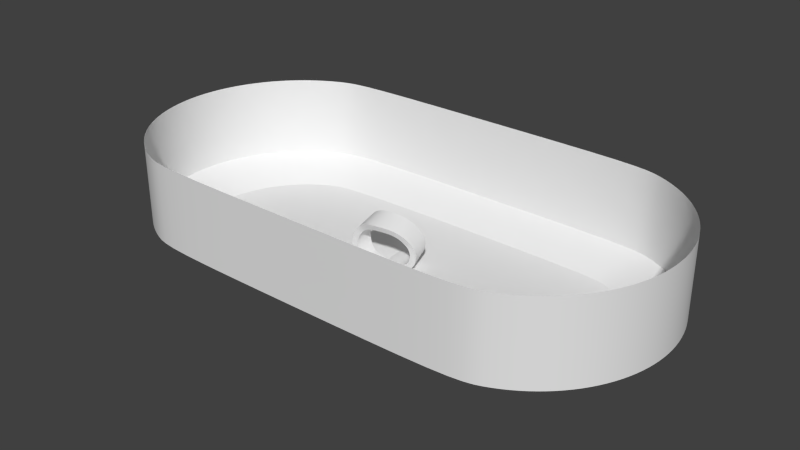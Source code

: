 # Source: Arena.blend  (saved by Blender 2.72.0; exported with 4.5.12 LTS)
import bpy
from mathutils import Matrix  # noqa: F401  (used for matrix-valued properties, if any)

bpy.ops.wm.read_factory_settings(use_empty=True)
scene = bpy.context.scene
scene.name = 'Scene'

# ---- collections
col_collection_1 = bpy.data.collections.new('Collection 1'); scene.collection.children.link(col_collection_1)

# ---- world
world_world = bpy.data.worlds.new('World'); scene.world = world_world
world_world.color = (0.05088, 0.05088, 0.05088)
world_world.use_sun_shadow = False
world_world.sun_shadow_jitter_overblur = 0.0
world_world.cycles.sampling_method = 'MANUAL'
world_world.cycles.sample_map_resolution = 256

# ---- meshes
me_cube = bpy.data.meshes.new('Cube')
me_cube.from_pydata([(-0.15, -1.055, -0.3), (-0.15, 1.055, -0.3), (0.15, 1.055, -0.3), (0.15, -1.055, -0.3), (-0.15, -1.055, 0.3), (-0.15, 1.055, 0.3), (0.15, 1.055, 0.3), (0.15, -1.055, 0.3)], [], [(5, 6, 2, 1), (7, 4, 0, 3), (0, 1, 2, 3), (7, 6, 5, 4)])
me_cube.polygons.foreach_set('use_smooth', [True] * 4)
_k = set([(0, 3), (1, 2), (4, 7), (5, 6)])
me_cube.attributes.new('sharp_edge', 'BOOLEAN', 'EDGE').data.foreach_set('value', [ (min(e.vertices), max(e.vertices)) in _k for e in me_cube.edges])
me_cube.use_remesh_preserve_volume = False
me_cube.use_remesh_preserve_attributes = False
me_cube.use_mirror_vertex_groups = False
me_cube.update()
me_circle = bpy.data.meshes.new('Circle')
me_circle.from_pydata([(14.85, -9.752, 0.0), (16.72, -9.186, 0.0), (18.44, -8.267, 0.0), (19.94, -7.031, 0.0), (21.21, -5.524, 0.0), (22.23, -3.805, 0.0), (22.88, -1.94, 0.0), (23.23, 4.292e-06, 0.0), (22.88, 1.94, 0.0), (22.23, 3.805, 0.0), (21.21, 5.524, 0.0), (19.94, 7.031, 0.0), (18.44, 8.267, 0.0), (16.72, 9.186, 0.0), (14.85, 9.752, 0.0), (16.24, -13.78, 2.0), (18.88, -12.98, 2.0), (21.31, -11.68, 2.0), (23.44, -9.936, 2.0), (25.19, -7.806, 2.0), (26.48, -5.377, 2.0), (27.28, -2.741, 2.0), (27.55, 5.511e-06, 2.0), (27.28, 2.741, 2.0), (26.48, 5.377, 2.0), (25.19, 7.806, 2.0), (23.44, 9.936, 2.0), (21.31, 11.68, 2.0), (18.88, 12.98, 2.0), (16.24, 13.78, 2.0), (16.24, 13.78, 10.24), (18.88, 12.98, 10.24), (21.31, 11.68, 10.24), (23.44, 9.936, 10.24), (25.19, 7.806, 10.24), (26.48, 5.377, 10.24), (27.28, 2.741, 10.24), (27.55, 5.511e-06, 10.24), (27.28, -2.741, 10.24), (26.48, -5.377, 10.24), (25.19, -7.806, 10.24), (23.44, -9.936, 10.24), (21.31, -11.68, 10.24), (18.88, -12.98, 10.24), (16.24, -13.78, 10.24), (0.0, 9.943, 0.0), (0.0, -9.943, 0.0), (-14.85, -9.752, 0.0), (-16.72, -9.186, 0.0), (-18.44, -8.267, 0.0), (-19.94, -7.031, 0.0), (-21.21, -5.524, 0.0), (-22.23, -3.805, 0.0), (-22.88, -1.94, 0.0), (-23.23, 4.292e-06, 0.0), (-22.88, 1.94, 0.0), (-22.23, 3.805, 0.0), (-21.21, 5.524, 0.0), (-19.94, 7.031, 0.0), (-18.44, 8.267, 0.0), (-16.72, 9.186, 0.0), (-14.85, 9.752, 0.0), (-16.24, -13.78, 2.0), (-18.88, -12.98, 2.0), (-21.31, -11.68, 2.0), (-23.44, -9.936, 2.0), (-25.19, -7.806, 2.0), (-26.48, -5.377, 2.0), (-27.28, -2.741, 2.0), (-27.55, 5.511e-06, 2.0), (-27.28, 2.741, 2.0), (-26.48, 5.377, 2.0), (-25.19, 7.806, 2.0), (-23.44, 9.936, 2.0), (-21.31, 11.68, 2.0), (-18.88, 12.98, 2.0), (-16.24, 13.78, 2.0), (0.0, 13.78, 2.0), (0.0, -13.78, 2.0), (0.0, -13.78, 10.24), (0.0, 13.78, 10.24), (-16.24, 13.78, 10.24), (-18.88, 12.98, 10.24), (-21.31, 11.68, 10.24), (-23.44, 9.936, 10.24), (-25.19, 7.806, 10.24), (-26.48, 5.377, 10.24), (-27.28, 2.741, 10.24), (-27.55, 5.511e-06, 10.24), (-27.28, -2.741, 10.24), (-26.48, -5.377, 10.24), (-25.19, -7.806, 10.24), (-23.44, -9.936, 10.24), (-21.31, -11.68, 10.24), (-18.88, -12.98, 10.24), (-16.24, -13.78, 10.24)], [], [(46, 0, 1, 2, 3, 4, 5, 6, 7, 8, 9, 10, 11, 12, 13, 14, 45), (14, 13, 28, 29), (13, 12, 27, 28), (12, 11, 26, 27), (11, 10, 25, 26), (10, 9, 24, 25), (9, 8, 23, 24), (8, 7, 22, 23), (7, 6, 21, 22), (6, 5, 20, 21), (5, 4, 19, 20), (4, 3, 18, 19), (3, 2, 17, 18), (2, 1, 16, 17), (1, 0, 15, 16), (77, 45, 14, 29), (46, 78, 15, 0), (21, 20, 39, 38), (24, 23, 36, 35), (28, 27, 32, 31), (20, 19, 40, 39), (29, 28, 31, 30), (17, 16, 43, 42), (27, 26, 33, 32), (26, 25, 34, 33), (15, 78, 79, 44), (77, 29, 30, 80), (19, 18, 41, 40), (22, 21, 38, 37), (18, 17, 42, 41), (16, 15, 44, 43), (25, 24, 35, 34), (23, 22, 37, 36), (46, 45, 61, 60, 59, 58, 57, 56, 55, 54, 53, 52, 51, 50, 49, 48, 47), (61, 76, 75, 60), (60, 75, 74, 59), (59, 74, 73, 58), (58, 73, 72, 57), (57, 72, 71, 56), (56, 71, 70, 55), (55, 70, 69, 54), (54, 69, 68, 53), (53, 68, 67, 52), (52, 67, 66, 51), (51, 66, 65, 50), (50, 65, 64, 49), (49, 64, 63, 48), (48, 63, 62, 47), (77, 76, 61, 45), (46, 47, 62, 78), (68, 89, 90, 67), (71, 86, 87, 70), (75, 82, 83, 74), (67, 90, 91, 66), (76, 81, 82, 75), (64, 93, 94, 63), (74, 83, 84, 73), (73, 84, 85, 72), (62, 95, 79, 78), (77, 80, 81, 76), (66, 91, 92, 65), (69, 88, 89, 68), (65, 92, 93, 64), (63, 94, 95, 62), (72, 85, 86, 71), (70, 87, 88, 69)])
me_circle.polygons.foreach_set('use_smooth', [True] * 66)
_k = set([(0, 1), (0, 46), (1, 2), (2, 3), (3, 4), (4, 5), (5, 6), (6, 7), (7, 8), (8, 9), (9, 10), (10, 11), (11, 12), (12, 13), (13, 14), (14, 45), (15, 16), (15, 78), (16, 17), (17, 18), (18, 19), (19, 20), (20, 21), (21, 22), (22, 23), (23, 24), (24, 25), (25, 26), (26, 27), (27, 28), (28, 29), (29, 77), (45, 61), (46, 47), (47, 48), (48, 49), (49, 50), (50, 51), (51, 52), (52, 53), (53, 54), (54, 55), (55, 56), (56, 57), (57, 58), (58, 59), (59, 60), (60, 61), (62, 63), (62, 78), (63, 64), (64, 65), (65, 66), (66, 67), (67, 68), (68, 69), (69, 70), (70, 71), (71, 72), (72, 73), (73, 74), (74, 75), (75, 76), (76, 77)])
me_circle.attributes.new('sharp_edge', 'BOOLEAN', 'EDGE').data.foreach_set('value', [ (min(e.vertices), max(e.vertices)) in _k for e in me_circle.edges])
_uv = me_circle.uv_layers.new(name='UVMap')
_uv.uv.foreach_set('vector', [0.5008, 0.204, 0.7067, 0.2264, 0.7319, 0.2351, 0.7546, 0.2476, 0.774, 0.2634, 0.7902, 0.2817, 0.8033, 0.3021, 0.812, 0.324, 0.8172, 0.3468, 0.8139, 0.3699, 0.8071, 0.3927, 0.7955, 0.4145, 0.7806, 0.4348, 0.7624, 0.4527, 0.7405, 0.4673, 0.7155, 0.4778, 0.4994, 0.5047, 0.7155, 0.4778, 0.7405, 0.4673, 0.7808, 0.5192, 0.7458, 0.5388, 0.7405, 0.4673, 0.7624, 0.4527, 0.8098, 0.4957, 0.7808, 0.5192, 0.7624, 0.4527, 0.7806, 0.4348, 0.8334, 0.4691, 0.8098, 0.4957, 0.7806, 0.4348, 0.7955, 0.4145, 0.8516, 0.4399, 0.8334, 0.4691, 0.7955, 0.4145, 0.8071, 0.3927, 0.8642, 0.4088, 0.8516, 0.4399, 0.8071, 0.3927, 0.8139, 0.3699, 0.8712, 0.3766, 0.8642, 0.4088, 0.8139, 0.3699, 0.8172, 0.3468, 0.8724, 0.344, 0.8712, 0.3766, 0.8172, 0.3468, 0.812, 0.324, 0.8677, 0.312, 0.8724, 0.344, 0.812, 0.324, 0.8033, 0.3021, 0.8575, 0.2811, 0.8677, 0.312, 0.8033, 0.3021, 0.7902, 0.2817, 0.8421, 0.2521, 0.8575, 0.2811, 0.7902, 0.2817, 0.774, 0.2634, 0.8218, 0.2256, 0.8421, 0.2521, 0.774, 0.2634, 0.7546, 0.2476, 0.7967, 0.2022, 0.8218, 0.2256, 0.7546, 0.2476, 0.7319, 0.2351, 0.7672, 0.1823, 0.7967, 0.2022, 0.7319, 0.2351, 0.7067, 0.2264, 0.7327, 0.1662, 0.7672, 0.1823, 0.4991, 0.5748, 0.4994, 0.5047, 0.7155, 0.4778, 0.7458, 0.5388, 0.5008, 0.204, 0.5012, 0.138, 0.7327, 0.1662, 0.7067, 0.2264, 0.8677, 0.312, 0.8575, 0.2811, 0.9742, 0.2316, 0.9912, 0.2817, 0.8642, 0.4088, 0.8712, 0.3766, 0.9999, 0.3879, 0.9911, 0.4413, 0.7808, 0.5192, 0.8098, 0.4957, 0.9153, 0.5871, 0.876, 0.6277, 0.8575, 0.2811, 0.8421, 0.2521, 0.9497, 0.1851, 0.9742, 0.2316, 0.7458, 0.5388, 0.7808, 0.5192, 0.876, 0.6277, 0.8311, 0.6637, 0.7967, 0.2022, 0.7672, 0.1823, 0.8415, 0.07397, 0.8823, 0.106, 0.8098, 0.4957, 0.8334, 0.4691, 0.9481, 0.542, 0.9153, 0.5871, 0.8334, 0.4691, 0.8516, 0.4399, 0.9736, 0.4931, 0.9481, 0.542, 0.7327, 0.1662, 0.5012, 0.138, 0.5018, 8.624e-05, 0.7968, 0.04631, 0.4991, 0.5748, 0.7458, 0.5388, 0.8311, 0.6637, 0.4983, 0.7439, 0.8421, 0.2521, 0.8218, 0.2256, 0.9187, 0.1431, 0.9497, 0.1851, 0.8724, 0.344, 0.8677, 0.312, 0.9912, 0.2817, 0.9999, 0.3342, 0.8218, 0.2256, 0.7967, 0.2022, 0.8823, 0.106, 0.9187, 0.1431, 0.7672, 0.1823, 0.7327, 0.1662, 0.7968, 0.04631, 0.8415, 0.07397, 0.8516, 0.4399, 0.8642, 0.4088, 0.9911, 0.4413, 0.9736, 0.4931, 0.8712, 0.3766, 0.8724, 0.344, 0.9999, 0.3342, 0.9999, 0.3879, 0.5008, 0.204, 0.4994, 0.5047, 0.2836, 0.4758, 0.2587, 0.4651, 0.237, 0.4502, 0.2189, 0.4321, 0.2043, 0.4118, 0.1929, 0.3898, 0.1863, 0.367, 0.1832, 0.3438, 0.1886, 0.3211, 0.1975, 0.2993, 0.2108, 0.279, 0.2272, 0.2608, 0.2467, 0.2453, 0.2695, 0.233, 0.2948, 0.2245, 0.2836, 0.4758, 0.2528, 0.5365, 0.2179, 0.5165, 0.2587, 0.4651, 0.2587, 0.4651, 0.2179, 0.5165, 0.1891, 0.4928, 0.237, 0.4502, 0.237, 0.4502, 0.1891, 0.4928, 0.1658, 0.466, 0.2189, 0.4321, 0.2189, 0.4321, 0.1658, 0.466, 0.1479, 0.4366, 0.2043, 0.4118, 0.2043, 0.4118, 0.1479, 0.4366, 0.1356, 0.4054, 0.1929, 0.3898, 0.1929, 0.3898, 0.1356, 0.4054, 0.1289, 0.3731, 0.1863, 0.367, 0.1863, 0.367, 0.1289, 0.3731, 0.128, 0.3406, 0.1832, 0.3438, 0.1832, 0.3438, 0.128, 0.3406, 0.133, 0.3085, 0.1886, 0.3211, 0.1886, 0.3211, 0.133, 0.3085, 0.1434, 0.2778, 0.1975, 0.2993, 0.1975, 0.2993, 0.1434, 0.2778, 0.1591, 0.2489, 0.2108, 0.279, 0.2108, 0.279, 0.1591, 0.2489, 0.1797, 0.2227, 0.2272, 0.2608, 0.2272, 0.2608, 0.1797, 0.2227, 0.205, 0.1995, 0.2467, 0.2453, 0.2467, 0.2453, 0.205, 0.1995, 0.2347, 0.1798, 0.2695, 0.233, 0.2695, 0.233, 0.2347, 0.1798, 0.2693, 0.1641, 0.2948, 0.2245, 0.4991, 0.5748, 0.2528, 0.5365, 0.2836, 0.4758, 0.4994, 0.5047, 0.5008, 0.204, 0.2948, 0.2245, 0.2693, 0.1641, 0.5012, 0.138, 0.133, 0.3085, 0.009826, 0.2771, 0.02728, 0.2272, 0.1434, 0.2778, 0.1356, 0.4054, 0.008424, 0.4368, 8.624e-05, 0.3833, 0.1289, 0.3731, 0.2179, 0.5165, 0.1218, 0.6242, 0.08285, 0.5832, 0.1891, 0.4928, 0.1434, 0.2778, 0.02728, 0.2272, 0.05217, 0.1809, 0.1591, 0.2489, 0.2528, 0.5365, 0.1663, 0.6607, 0.1218, 0.6242, 0.2179, 0.5165, 0.205, 0.1995, 0.1203, 0.1025, 0.1614, 0.0708, 0.2347, 0.1798, 0.1891, 0.4928, 0.08285, 0.5832, 0.05043, 0.5378, 0.1658, 0.466, 0.1658, 0.466, 0.05043, 0.5378, 0.02538, 0.4887, 0.1479, 0.4366, 0.2693, 0.1641, 0.2063, 0.04356, 0.5018, 8.624e-05, 0.5012, 0.138, 0.4991, 0.5748, 0.4983, 0.7439, 0.1663, 0.6607, 0.2528, 0.5365, 0.1591, 0.2489, 0.05217, 0.1809, 0.08353, 0.1392, 0.1797, 0.2227, 0.128, 0.3406, 0.0005868, 0.3296, 0.009826, 0.2771, 0.133, 0.3085, 0.1797, 0.2227, 0.08353, 0.1392, 0.1203, 0.1025, 0.205, 0.1995, 0.2347, 0.1798, 0.1614, 0.0708, 0.2063, 0.04356, 0.2693, 0.1641, 0.1479, 0.4366, 0.02538, 0.4887, 0.008424, 0.4368, 0.1356, 0.4054, 0.1289, 0.3731, 8.624e-05, 0.3833, 0.0005868, 0.3296, 0.128, 0.3406])
me_circle.use_remesh_preserve_volume = False
me_circle.use_remesh_preserve_attributes = False
me_circle.use_mirror_vertex_groups = False
me_circle.update()

# ---- curves / text
cu_beziercurve = bpy.data.curves.new('BezierCurve', 'CURVE')
cu_beziercurve.dimensions = '3D'
_sp = cu_beziercurve.splines.new('BEZIER'); _sp.bezier_points.add(8)
_sp.bezier_points.foreach_set('co', [1.0, -1.279, -0.327, -2.0, -1.019, 0.0, -3.866, -0.7636, 0.9153, -3.743, -0.6003, 3.291, -1.199, -0.7029, 4.585, 1.335, 0.345, 3.212, 1.343, 0.751, 1.269, -1.437, 1.157, -0.1725, -3.646, 1.613, -0.5266])
_sp.bezier_points.foreach_set('handle_left', [2.171, -1.38, -0.4547, -0.8705, -1.144, -0.3272, -3.455, -0.8568, 0.2145, -4.25, -0.6178, 2.511, -2.297, -0.8983, 4.582, 0.7635, -0.03117, 4.195, 1.739, 0.6005, 1.918, -0.2828, 0.9518, 0.2095, -2.783, 1.435, -0.3883])
_sp.bezier_points.foreach_set('handle_right', [-0.1712, -1.178, -0.1993, -2.781, -0.9332, 0.2262, -4.333, -0.6574, 1.713, -3.135, -0.5793, 4.226, -0.02029, -0.493, 4.589, 1.706, 0.5885, 2.576, 0.7129, 0.9905, 0.237, -2.271, 1.305, -0.4486, -4.508, 1.791, -0.6648])
for _p, _l, _r in zip(_sp.bezier_points, ['AUTO', 'AUTO', 'AUTO', 'AUTO', 'AUTO', 'AUTO', 'AUTO', 'AUTO', 'AUTO'], ['AUTO', 'AUTO', 'AUTO', 'AUTO', 'AUTO', 'AUTO', 'AUTO', 'AUTO', 'AUTO']): _p.handle_left_type = _l; _p.handle_right_type = _r
_sp.bezier_points.foreach_set('tilt', [0.0, 0.0, 0.1971, 0.3682, 0.5106, 0.4231, 0.3577, 0.7214, 1.084])
_sp.order_u = 0
_sp.order_v = 0
cu_beziercurve.use_path = True
cu_beziercurve.use_path_clamp = True
cu_beziercurve.bevel_resolution = 0
cu_beziercurve.fill_mode = 'HALF'

# ---- objects
ob_beziercurve = bpy.data.objects.new('BezierCurve', cu_beziercurve)
ob_loop = bpy.data.objects.new('Loop', me_cube)
ob_arena = bpy.data.objects.new('Arena', me_circle)

# ---- transforms, parenting, visibility, modifiers, constraints
ob_beziercurve.location = (0.0, 0.0, 0.0)
ob_beziercurve.lineart.crease_threshold = 0.0
ob_loop.location = (0.0, 0.0, 0.0)
ob_loop.lineart.crease_threshold = 0.0
_m = ob_loop.modifiers.new('Array', 'ARRAY')
_m.fit_type = 'FIT_CURVE'
_m.curve = ob_beziercurve
_m.constant_offset_displace = (0.0, 0.0, 0.0)
_m.use_merge_vertices = True
_m = ob_loop.modifiers.new('Curve', 'CURVE')
_m.object = ob_beziercurve
_m = ob_loop.modifiers.new('EdgeSplit', 'EDGE_SPLIT')
_m.use_edge_angle = False
ob_arena.location = (0.0, 0.0, 0.0)
ob_arena.lineart.crease_threshold = 0.0
_m = ob_arena.modifiers.new('EdgeSplit', 'EDGE_SPLIT')
_m.use_edge_angle = False
_m = ob_arena.modifiers.new('Subsurf', 'SUBSURF')
_m.uv_smooth = 'PRESERVE_CORNERS'
_m.quality = 2
_m.show_only_control_edges = False

# ---- collection membership
col_collection_1.objects.link(ob_beziercurve)
col_collection_1.objects.link(ob_loop)
col_collection_1.objects.link(ob_arena)

# ---- scene / render settings (as saved in the file)
scene.frame_start = 1; scene.frame_end = 250; scene.frame_set(1)
scene.render.engine = 'BLENDER_EEVEE_NEXT'
scene.render.resolution_percentage = 50
scene.render.dither_intensity = 0.0
scene.cycles.use_denoising = False
scene.cycles.samples = 10
scene.cycles.sampling_pattern = 'TABULATED_SOBOL'
scene.cycles.light_sampling_threshold = 0.0
scene.cycles.use_adaptive_sampling = False
scene.cycles.use_light_tree = False
scene.cycles.blur_glossy = 0.0
scene.cycles.pixel_filter_type = 'GAUSSIAN'
scene.cycles.sample_clamp_indirect = 0.0
scene.view_settings.view_transform = 'Standard'
bpy.context.view_layer.update()

# ---- added for rendering (the .blend has no active camera and no usable light): camera, sun
cam_auto = bpy.data.cameras.new('AutoCamera')
cam_auto.lens = 50.0
cam_auto.sensor_width = 36.0
cam_auto.clip_end = 1018.57
ob_auto_camera = bpy.data.objects.new('AutoCamera', cam_auto)
scene.collection.objects.link(ob_auto_camera)
ob_auto_camera.location = (58.0381, -69.6458, 50.7879)
ob_auto_camera.rotation_euler = (1.09748, -7.21219e-08, 0.694738)
scene.camera = ob_auto_camera
light_auto_sun = bpy.data.lights.new('AutoSun', 'SUN')
light_auto_sun.energy = 3.0
light_auto_sun.angle = 0.0523599
ob_auto_sun = bpy.data.objects.new('AutoSun', light_auto_sun)
scene.collection.objects.link(ob_auto_sun)
ob_auto_sun.rotation_euler = (0.872665, 0.174533, 0.523599)
bpy.context.view_layer.update()
